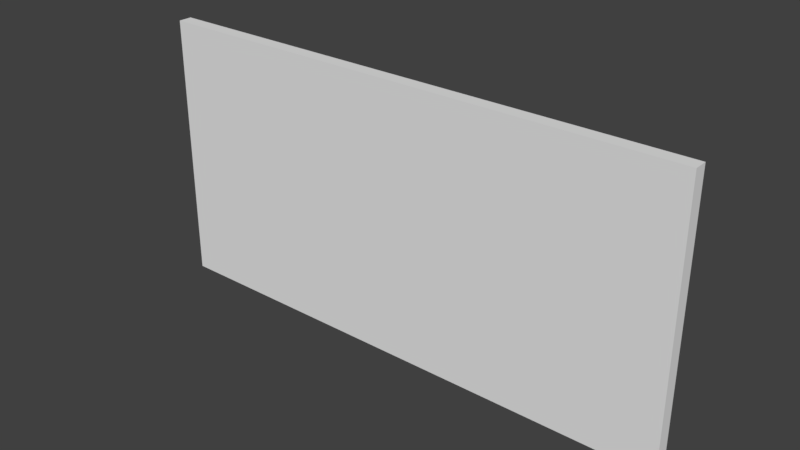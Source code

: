 # Source: shoptavla.blend  (saved by Blender 2.78.0; exported with 4.5.12 LTS)
import bpy
from mathutils import Matrix  # noqa: F401  (used for matrix-valued properties, if any)

bpy.ops.wm.read_factory_settings(use_empty=True)
scene = bpy.context.scene
scene.name = 'Scene'

# ---- collections
col_collection_1 = bpy.data.collections.new('Collection 1'); scene.collection.children.link(col_collection_1)

# ---- materials (node trees are filled in below, after node groups)
mat_material = bpy.data.materials.new('Material')
mat_material.alpha_threshold = 0.0
mat_material.use_transparent_shadow = False
mat_material.roughness = 0.5
mat_material.line_color = (0.0, 0.0, 0.0, 1.0)

# ---- material node trees

# ---- world
world_world = bpy.data.worlds.new('World'); scene.world = world_world
world_world.color = (0.05088, 0.05088, 0.05088)
world_world.use_sun_shadow = False
world_world.sun_shadow_jitter_overblur = 0.0
world_world.cycles.sampling_method = 'MANUAL'

# ---- meshes
me_cube = bpy.data.meshes.new('Cube')
me_cube.from_pydata([(1.0, 1.0, -1.0), (1.0, -1.0, -1.0), (-1.0, -1.0, -1.0), (-1.0, 1.0, -1.0), (1.0, 1.0, 1.0), (1.0, -1.0, 1.0), (-1.0, -1.0, 1.0), (-1.0, 1.0, 1.0), (1.0, 1.0, -1.0), (1.0, -1.0, -1.0), (-1.0, -1.0, -1.0), (-1.0, 1.0, -1.0), (1.0, 1.0, 1.0), (1.0, -1.0, 1.0), (-1.0, -1.0, 1.0), (-1.0, 1.0, 1.0)], [], [(1, 5, 6, 2), (4, 0, 3, 7), (8, 9, 10, 11), (12, 15, 14, 13), (8, 12, 13, 9), (10, 14, 15, 11)])
_uv = me_cube.uv_layers.new(name='UVMap')
_uv.uv.foreach_set('vector', [0.9911, 0.4907, 0.9911, 0.9818, 0.008875, 0.9818, 0.008875, 0.4907, 0.6731, 0.2643, 0.6731, 0.08729, 0.3191, 0.08729, 0.3191, 0.2643, 0.4995, 0.008901, 0.7466, 0.008901, 0.7466, 0.3795, 0.4995, 0.3795, 0.4995, 0.008901, 0.4995, 0.3795, 0.2525, 0.3795, 0.2525, 0.008901, 0.2525, 0.3795, 0.0054, 0.3795, 0.0054, 0.008901, 0.2525, 0.008901, 0.9951, 0.3797, 0.7489, 0.3797, 0.7489, 0.0104, 0.9951, 0.0104])
me_cube.materials.append(mat_material)
me_cube.use_remesh_preserve_volume = False
me_cube.use_remesh_preserve_attributes = False
me_cube.use_mirror_vertex_groups = False
me_cube.update()

# ---- objects
ob_cube = bpy.data.objects.new('Cube', me_cube)

# ---- transforms, parenting, visibility, modifiers, constraints
ob_cube.location = (0.0, 0.0, 0.0)
ob_cube.scale = (2.0, 0.05, 1.0)
ob_cube.lock_rotations_4d = False
ob_cube.empty_display_type = 'ARROWS'
ob_cube.lineart.crease_threshold = 0.0

# ---- collection membership
col_collection_1.objects.link(ob_cube)

# ---- scene / render settings (as saved in the file)
scene.frame_start = 1; scene.frame_end = 250; scene.frame_set(1)
scene.render.engine = 'BLENDER_EEVEE_NEXT'
scene.render.resolution_percentage = 50
scene.render.dither_intensity = 0.0
scene.cycles.use_denoising = False
scene.cycles.samples = 128
scene.cycles.sampling_pattern = 'TABULATED_SOBOL'
scene.cycles.light_sampling_threshold = 0.0
scene.cycles.use_adaptive_sampling = False
scene.cycles.use_light_tree = False
scene.cycles.blur_glossy = 0.0
scene.cycles.sample_clamp_indirect = 0.0
scene.view_settings.view_transform = 'Standard'
bpy.context.view_layer.update()

# ---- added for rendering (the .blend has no active camera and no usable light): camera, sun
cam_auto = bpy.data.cameras.new('AutoCamera')
cam_auto.lens = 50.0
cam_auto.sensor_width = 36.0
cam_auto.clip_end = 1000.0
ob_auto_camera = bpy.data.objects.new('AutoCamera', cam_auto)
scene.collection.objects.link(ob_auto_camera)
ob_auto_camera.location = (4.13876, -4.96652, 3.31101)
ob_auto_camera.rotation_euler = (1.09748, -7.21219e-08, 0.694738)
scene.camera = ob_auto_camera
light_auto_sun = bpy.data.lights.new('AutoSun', 'SUN')
light_auto_sun.energy = 3.0
light_auto_sun.angle = 0.0523599
ob_auto_sun = bpy.data.objects.new('AutoSun', light_auto_sun)
scene.collection.objects.link(ob_auto_sun)
ob_auto_sun.rotation_euler = (0.872665, 0.174533, 0.523599)
bpy.context.view_layer.update()
